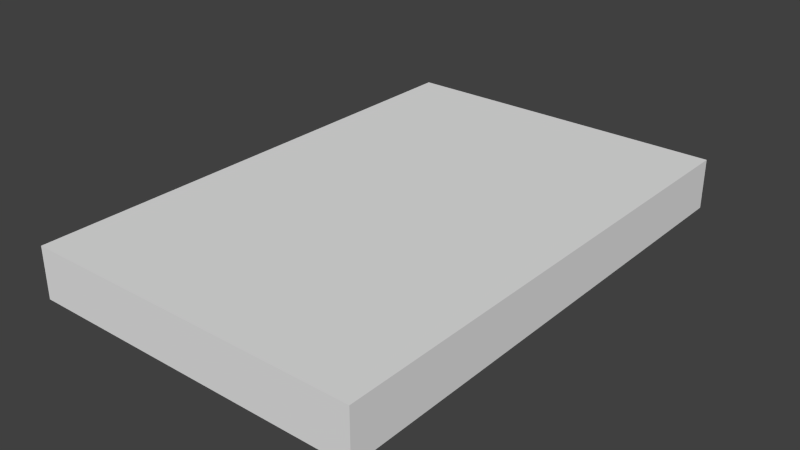 # Source: Portal.blend  (saved by Blender 2.76.0; exported with 4.5.12 LTS)
import bpy
from mathutils import Matrix  # noqa: F401  (used for matrix-valued properties, if any)

bpy.ops.wm.read_factory_settings(use_empty=True)
scene = bpy.context.scene
scene.name = 'Scene'

# ---- collections
col_collection_1 = bpy.data.collections.new('Collection 1'); scene.collection.children.link(col_collection_1)

# ---- materials (node trees are filled in below, after node groups)
mat_material = bpy.data.materials.new('Material')
mat_material.alpha_threshold = 0.0
mat_material.use_transparent_shadow = False
mat_material.roughness = 0.5
mat_material.line_color = (0.0, 0.0, 0.0, 1.0)

# ---- material node trees

# ---- world
world_world = bpy.data.worlds.new('World'); scene.world = world_world
world_world.color = (0.05088, 0.05088, 0.05088)
world_world.use_sun_shadow = False
world_world.sun_shadow_jitter_overblur = 0.0
world_world.cycles.sampling_method = 'MANUAL'
world_world.cycles.sample_map_resolution = 256

# ---- meshes
me_cube = bpy.data.meshes.new('Cube')
me_cube.from_pydata([(1.0, -1.5, 4.843e-08), (1.0, -1.5, 0.3), (-1.0, -1.5, 0.3), (-1.0, -1.5, -3.092e-07), (1.0, 1.5, 4.061e-07), (1.0, 1.5, 0.3), (-1.0, 1.5, 0.3), (-1.0, 1.5, -7.078e-08)], [], [(0, 3, 2, 1), (4, 5, 6, 7), (0, 1, 5, 4), (1, 2, 6, 5), (2, 3, 7, 6), (4, 0, 3, 7)])
_uv = me_cube.uv_layers.new(name='UVMap')
_uv.uv.foreach_set('vector', [-5.96e-08, 1.0, 0.0, -5.96e-08, 1.0, 0.0, 1.0, 1.0, -5.96e-08, 1.0, 0.0, -5.96e-08, 1.0, 0.0, 1.0, 1.0, -5.96e-08, 1.0, 0.0, -5.96e-08, 1.0, 0.0, 1.0, 1.0, -5.96e-08, 1.0, 0.0, -5.96e-08, 1.0, 0.0, 1.0, 1.0, -5.96e-08, 1.0, 0.0, -5.96e-08, 1.0, 0.0, 1.0, 1.0, -5.96e-08, 1.0, 0.0, -5.96e-08, 1.0, 0.0, 1.0, 1.0])
me_cube.materials.append(mat_material)
me_cube.use_remesh_preserve_volume = False
me_cube.use_remesh_preserve_attributes = False
me_cube.use_mirror_vertex_groups = False
me_cube.update()

# ---- objects
ob_portal = bpy.data.objects.new('Portal', me_cube)

# ---- transforms, parenting, visibility, modifiers, constraints
ob_portal.location = (0.0, 0.0, 0.0)
ob_portal.lock_rotations_4d = False
ob_portal.empty_display_type = 'ARROWS'
ob_portal.lineart.crease_threshold = 0.0

# ---- collection membership
col_collection_1.objects.link(ob_portal)

# ---- scene / render settings (as saved in the file)
scene.frame_start = 1; scene.frame_end = 250; scene.frame_set(1)
scene.render.engine = 'BLENDER_EEVEE_NEXT'
scene.render.resolution_percentage = 50
scene.render.dither_intensity = 0.0
scene.cycles.use_denoising = False
scene.cycles.samples = 10
scene.cycles.sampling_pattern = 'TABULATED_SOBOL'
scene.cycles.light_sampling_threshold = 0.0
scene.cycles.use_adaptive_sampling = False
scene.cycles.use_light_tree = False
scene.cycles.blur_glossy = 0.0
scene.cycles.pixel_filter_type = 'GAUSSIAN'
scene.cycles.sample_clamp_indirect = 0.0
scene.view_settings.view_transform = 'Standard'
bpy.context.view_layer.update()

# ---- added for rendering (the .blend has no active camera and no usable light): camera, sun
cam_auto = bpy.data.cameras.new('AutoCamera')
cam_auto.lens = 50.0
cam_auto.sensor_width = 36.0
cam_auto.clip_end = 1000.0
ob_auto_camera = bpy.data.objects.new('AutoCamera', cam_auto)
scene.collection.objects.link(ob_auto_camera)
ob_auto_camera.location = (3.34747, -4.01697, 2.82798)
ob_auto_camera.rotation_euler = (1.09748, -7.21219e-08, 0.694738)
scene.camera = ob_auto_camera
light_auto_sun = bpy.data.lights.new('AutoSun', 'SUN')
light_auto_sun.energy = 3.0
light_auto_sun.angle = 0.0523599
ob_auto_sun = bpy.data.objects.new('AutoSun', light_auto_sun)
scene.collection.objects.link(ob_auto_sun)
ob_auto_sun.rotation_euler = (0.872665, 0.174533, 0.523599)
bpy.context.view_layer.update()
